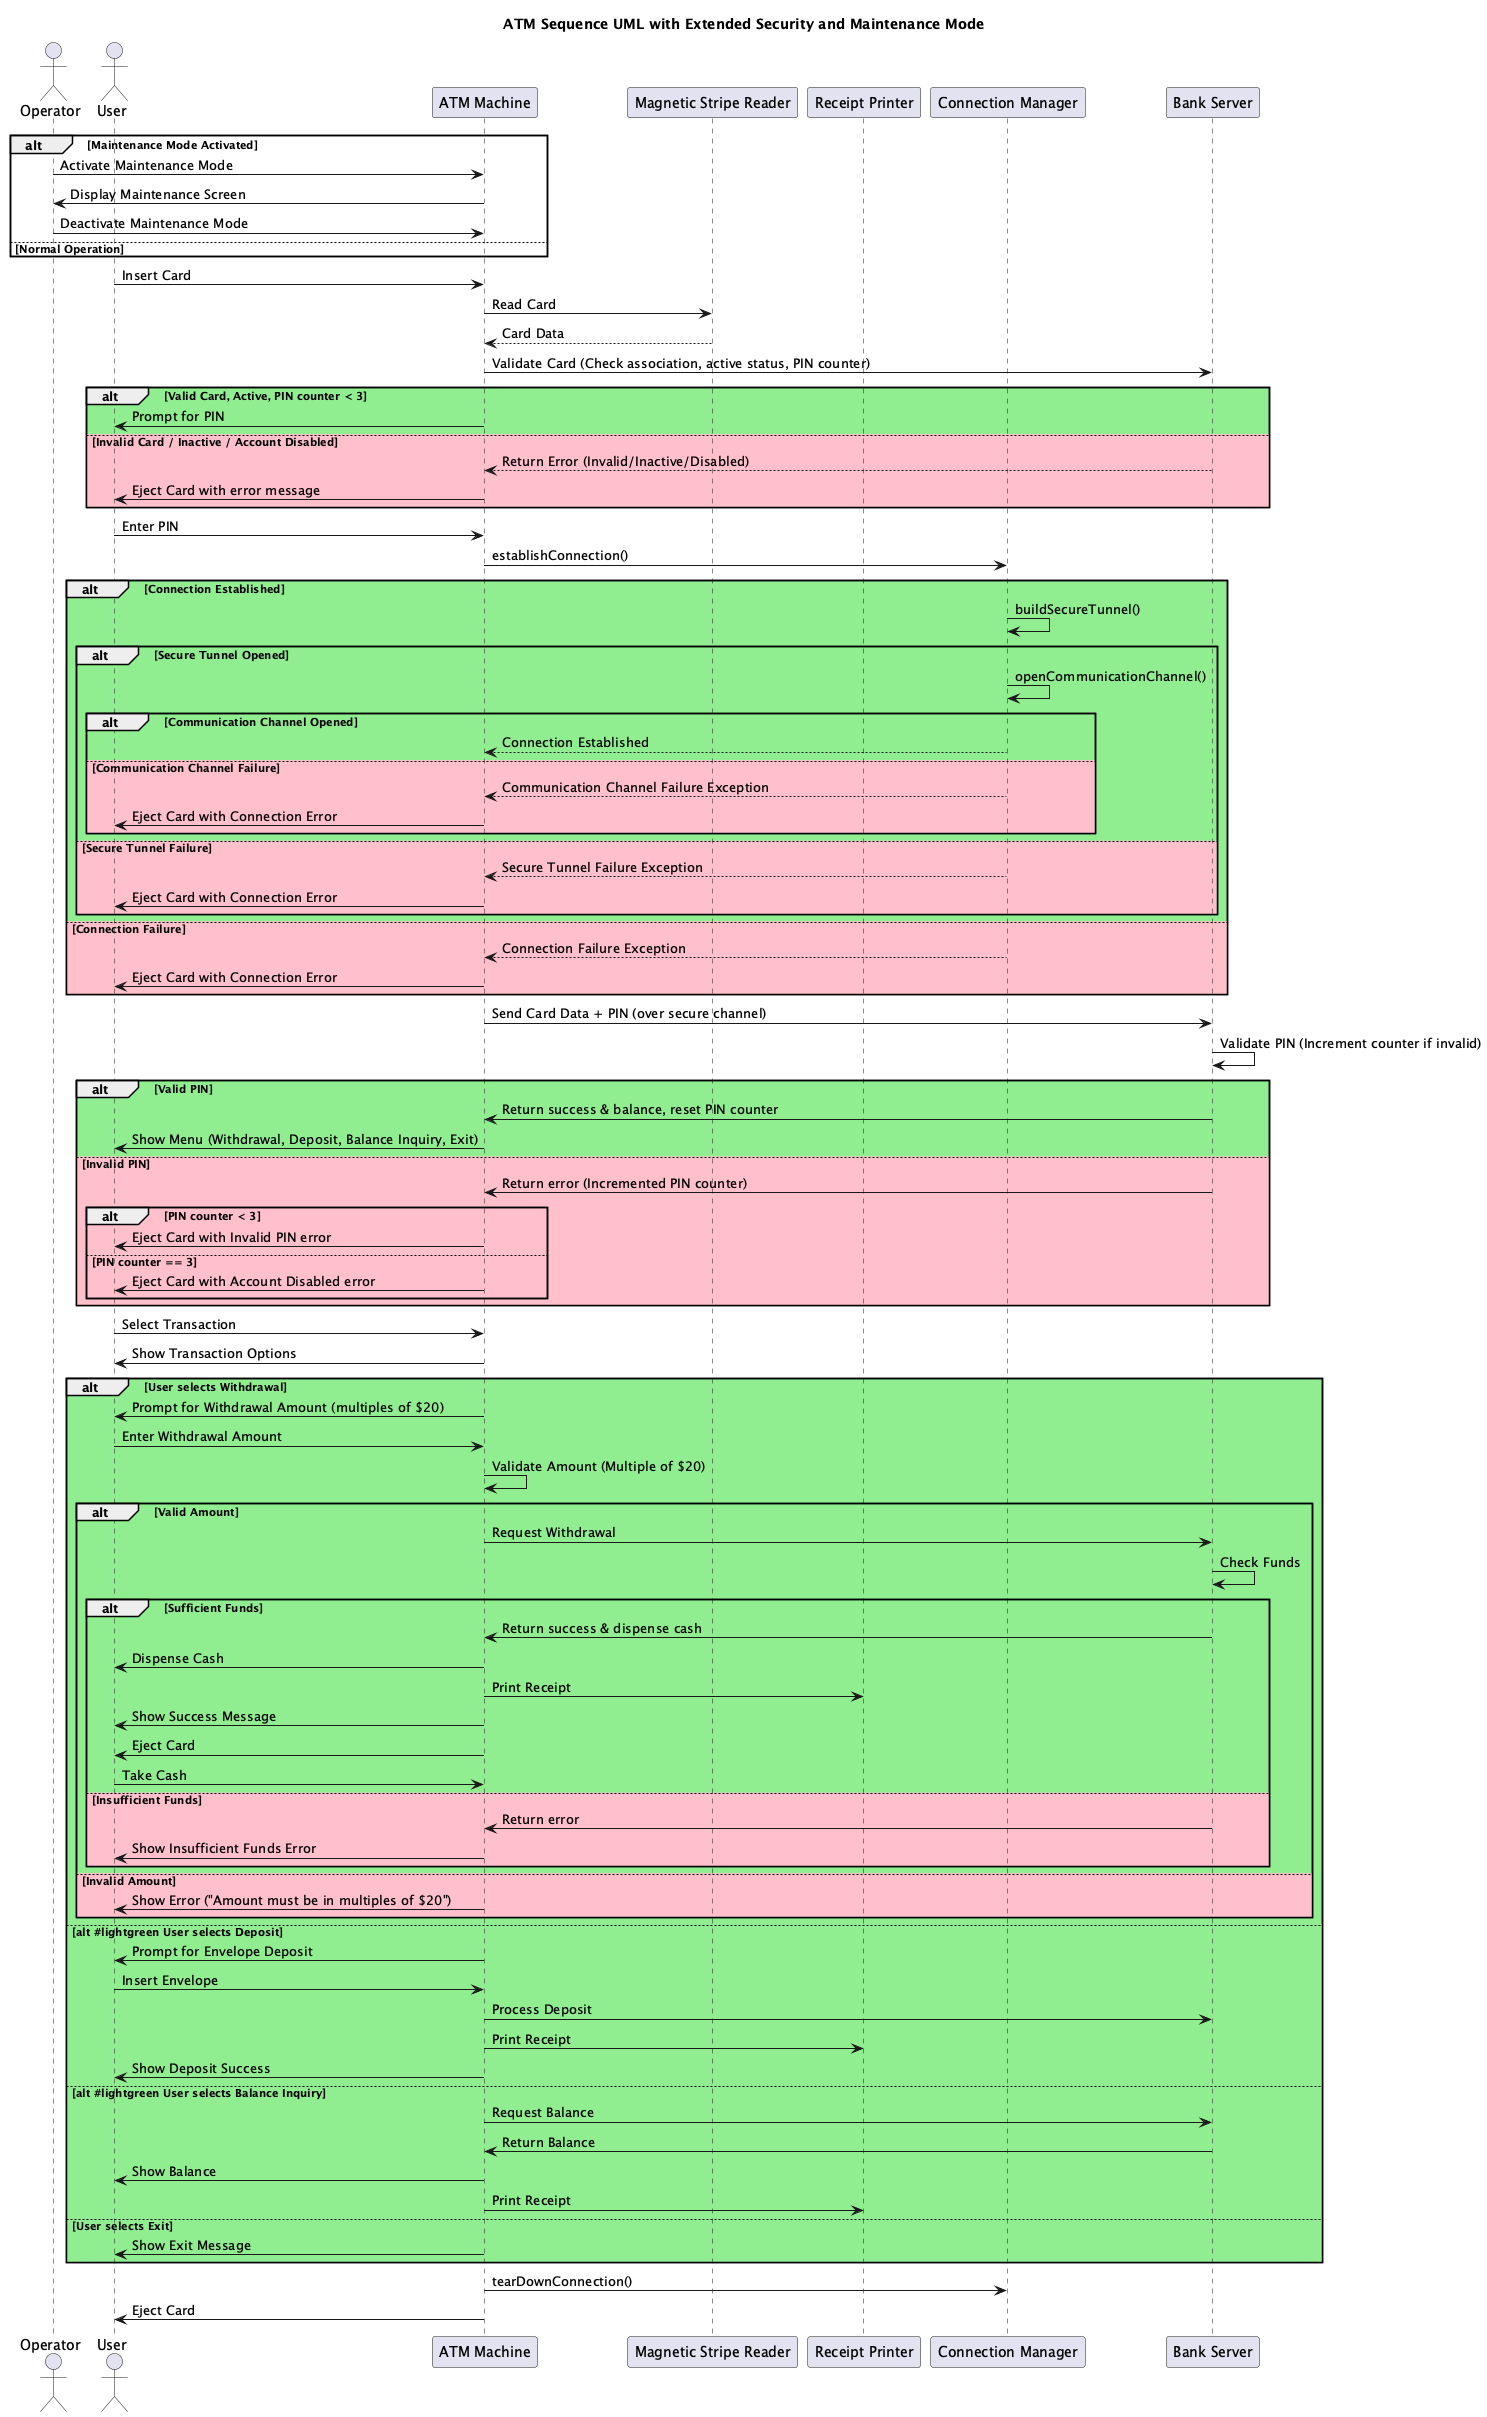

The diagram above was rendered by PlantUML. Its source (embedded in the PNG):
@startuml
title ATM Sequence UML with Extended Security and Maintenance Mode

actor Operator
actor User
participant "ATM Machine" as ATM
participant "Magnetic Stripe Reader" as MSR
participant "Receipt Printer" as Printer
participant "Connection Manager" as ConnMgr
participant "Bank Server" as Bank

' ----------------------------
' Maintenance Mode
' ----------------------------
alt Maintenance Mode Activated
    Operator -> ATM: Activate Maintenance Mode
    ATM -> Operator: Display Maintenance Screen
    Operator -> ATM: Deactivate Maintenance Mode
else Normal Operation
    ' Continue with normal operation
end

' ----------------------------
' Card Insertion & Remote Validation
' ----------------------------
User -> ATM: Insert Card
ATM -> MSR: Read Card
MSR --> ATM: Card Data
ATM -> Bank: Validate Card (Check association, active status, PIN counter)
alt #lightgreen Valid Card, Active, PIN counter < 3
    ATM -> User: Prompt for PIN
else #pink Invalid Card / Inactive / Account Disabled
    Bank --> ATM: Return Error (Invalid/Inactive/Disabled)
    ATM -> User: Eject Card with error message
    ' Transaction terminates here
end

' ----------------------------
' PIN Entry & Connection Setup
' ----------------------------
User -> ATM: Enter PIN

ATM -> ConnMgr: establishConnection()
alt #lightgreen Connection Established
  ConnMgr -> ConnMgr: buildSecureTunnel()
  alt #lightgreen Secure Tunnel Opened
    ConnMgr -> ConnMgr: openCommunicationChannel()
    alt #lightgreen Communication Channel Opened
         ConnMgr --> ATM: Connection Established
    else #pink Communication Channel Failure
      ConnMgr --> ATM: Communication Channel Failure Exception
      ATM -> User: Eject Card with Connection Error
      ' Transaction terminates here
    end
  else #pink Secure Tunnel Failure
    ConnMgr --> ATM: Secure Tunnel Failure Exception
    ATM -> User: Eject Card with Connection Error
    ' Transaction terminates here
  end
else #pink Connection Failure
  ConnMgr --> ATM: Connection Failure Exception
  ATM -> User: Eject Card with Connection Error
  ' Transaction terminates here
end

' ----------------------------
' PIN Verification & Attempt Counter
' ----------------------------
ATM -> Bank: Send Card Data + PIN (over secure channel)
Bank -> Bank: Validate PIN (Increment counter if invalid)
alt #lightgreen Valid PIN
    Bank -> ATM: Return success & balance, reset PIN counter
    ATM -> User: Show Menu (Withdrawal, Deposit, Balance Inquiry, Exit)
else #pink Invalid PIN
    Bank -> ATM: Return error (Incremented PIN counter)
    alt PIN counter < 3
       ATM -> User: Eject Card with Invalid PIN error
    else PIN counter == 3
       ATM -> User: Eject Card with Account Disabled error
    end
end

' ----------------------------
' Main Transaction Flow
' ----------------------------
User -> ATM: Select Transaction
ATM -> User: Show Transaction Options

alt #lightgreen User selects Withdrawal
    ATM -> User: Prompt for Withdrawal Amount (multiples of $20)
    User -> ATM: Enter Withdrawal Amount
    ATM -> ATM: Validate Amount (Multiple of $20)
    alt #lightgreen Valid Amount
       ATM -> Bank: Request Withdrawal
       Bank -> Bank: Check Funds
       alt #lightgreen Sufficient Funds
           Bank -> ATM: Return success & dispense cash
           ATM -> User: Dispense Cash
           ATM -> Printer: Print Receipt
           ATM -> User: Show Success Message
           ATM -> User: Eject Card
           User -> ATM: Take Cash
       else #pink Insufficient Funds
           Bank -> ATM: Return error
           ATM -> User: Show Insufficient Funds Error
       end
    else #pink Invalid Amount
       ATM -> User: Show Error ("Amount must be in multiples of $20")
       ' Transaction terminates here
    end
else alt #lightgreen User selects Deposit
    ATM -> User: Prompt for Envelope Deposit
    User -> ATM: Insert Envelope
    ATM -> Bank: Process Deposit
    ATM -> Printer: Print Receipt
    ATM -> User: Show Deposit Success
else alt #lightgreen User selects Balance Inquiry
    ATM -> Bank: Request Balance
    Bank -> ATM: Return Balance
    ATM -> User: Show Balance
    ATM -> Printer: Print Receipt
else #lightgreen User selects Exit
    ATM -> User: Show Exit Message
end

ATM -> ConnMgr: tearDownConnection()
ATM -> User: Eject Card

@enduml